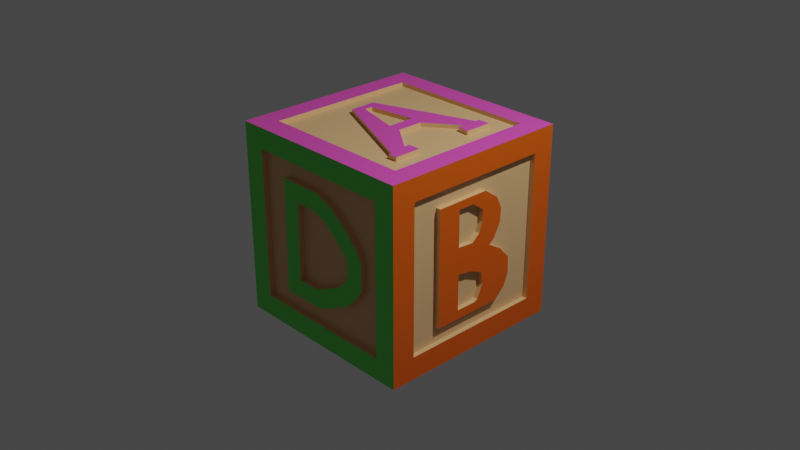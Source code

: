 # Source: block.blend  (saved by Blender 2.81.16; exported with 4.5.12 LTS)
import bpy
from mathutils import Matrix  # noqa: F401  (used for matrix-valued properties, if any)

bpy.ops.wm.read_factory_settings(use_empty=True)
scene = bpy.context.scene
scene.name = 'Scene'

# ---- collections
col_collection = bpy.data.collections.new('Collection'); scene.collection.children.link(col_collection)

# ---- materials (node trees are filled in below, after node groups)
mat_material = bpy.data.materials.new('Material')
mat_material.alpha_threshold = 0.0
mat_material.use_transparent_shadow = False
mat_material.line_color = (0.0, 0.0, 0.0, 1.0)
mat_material_001 = bpy.data.materials.new('Material.001')
mat_material_001.use_transparent_shadow = False
mat_material_002 = bpy.data.materials.new('Material.002')
mat_material_002.use_transparent_shadow = False
mat_material_003 = bpy.data.materials.new('Material.003')
mat_material_003.use_transparent_shadow = False
mat_material_004 = bpy.data.materials.new('Material.004')
mat_material_004.use_transparent_shadow = False
mat_material_005 = bpy.data.materials.new('Material.005')
mat_material_005.use_transparent_shadow = False
mat_material_006 = bpy.data.materials.new('Material.006')
mat_material_006.use_transparent_shadow = False

# ---- material node trees
mat_material.use_nodes = True; mat_material.node_tree.nodes.clear()
_N = mat_material.node_tree.nodes; _L = mat_material.node_tree.links
n0 = _N.new('ShaderNodeOutputMaterial'); n0.name = 'Material Output'; n0.location = (300, 300)
n1 = _N.new('ShaderNodeBsdfPrincipled'); n1.name = 'Principled BSDF'; n1.location = (10, 300)
n1.distribution = 'GGX'
n1.subsurface_method = 'BURLEY'
n1.inputs[0].default_value = (0.8, 0.4884, 0.2338, 1.0)
n1.inputs[2].default_value = 0.4
n1.inputs[3].default_value = 1.45
n1.inputs[27].default_value = (0.0, 0.0, 0.0, 1.0)
n1.inputs[28].default_value = 1.0
_L.new(n1.outputs[0], n0.inputs[0])
n0.is_active_output = True
mat_material_001.use_nodes = True; mat_material_001.node_tree.nodes.clear()
_N = mat_material_001.node_tree.nodes; _L = mat_material_001.node_tree.links
n0 = _N.new('ShaderNodeOutputMaterial'); n0.name = 'Material Output'; n0.location = (300, 300)
n1 = _N.new('ShaderNodeBsdfPrincipled'); n1.name = 'Principled BSDF'; n1.location = (10, 300)
n1.distribution = 'GGX'
n1.subsurface_method = 'BURLEY'
n1.inputs[0].default_value = (0.1341, 0.8, 0.1, 1.0)
n1.inputs[3].default_value = 1.45
n1.inputs[27].default_value = (0.0, 0.0, 0.0, 1.0)
n1.inputs[28].default_value = 1.0
_L.new(n1.outputs[0], n0.inputs[0])
n0.is_active_output = True
mat_material_002.use_nodes = True; mat_material_002.node_tree.nodes.clear()
_N = mat_material_002.node_tree.nodes; _L = mat_material_002.node_tree.links
n0 = _N.new('ShaderNodeOutputMaterial'); n0.name = 'Material Output'; n0.location = (300, 300)
n1 = _N.new('ShaderNodeBsdfPrincipled'); n1.name = 'Principled BSDF'; n1.location = (10, 300)
n1.distribution = 'GGX'
n1.subsurface_method = 'BURLEY'
n1.inputs[0].default_value = (0.8, 0.01834, 0.01589, 1.0)
n1.inputs[3].default_value = 1.45
n1.inputs[27].default_value = (0.0, 0.0, 0.0, 1.0)
n1.inputs[28].default_value = 1.0
_L.new(n1.outputs[0], n0.inputs[0])
n0.is_active_output = True
mat_material_003.use_nodes = True; mat_material_003.node_tree.nodes.clear()
_N = mat_material_003.node_tree.nodes; _L = mat_material_003.node_tree.links
n0 = _N.new('ShaderNodeOutputMaterial'); n0.name = 'Material Output'; n0.location = (300, 300)
n1 = _N.new('ShaderNodeBsdfPrincipled'); n1.name = 'Principled BSDF'; n1.location = (10, 300)
n1.distribution = 'GGX'
n1.subsurface_method = 'BURLEY'
n1.inputs[0].default_value = (0.07232, 0.2058, 0.8, 1.0)
n1.inputs[3].default_value = 1.45
n1.inputs[27].default_value = (0.0, 0.0, 0.0, 1.0)
n1.inputs[28].default_value = 1.0
_L.new(n1.outputs[0], n0.inputs[0])
n0.is_active_output = True
mat_material_004.use_nodes = True; mat_material_004.node_tree.nodes.clear()
_N = mat_material_004.node_tree.nodes; _L = mat_material_004.node_tree.links
n0 = _N.new('ShaderNodeOutputMaterial'); n0.name = 'Material Output'; n0.location = (300, 300)
n1 = _N.new('ShaderNodeBsdfPrincipled'); n1.name = 'Principled BSDF'; n1.location = (10, 300)
n1.distribution = 'GGX'
n1.subsurface_method = 'BURLEY'
n1.inputs[0].default_value = (0.8, 0.117, 0.0, 1.0)
n1.inputs[3].default_value = 1.45
n1.inputs[27].default_value = (0.0, 0.0, 0.0, 1.0)
n1.inputs[28].default_value = 1.0
_L.new(n1.outputs[0], n0.inputs[0])
n0.is_active_output = True
mat_material_005.use_nodes = True; mat_material_005.node_tree.nodes.clear()
_N = mat_material_005.node_tree.nodes; _L = mat_material_005.node_tree.links
n0 = _N.new('ShaderNodeOutputMaterial'); n0.name = 'Material Output'; n0.location = (300, 300)
n1 = _N.new('ShaderNodeBsdfPrincipled'); n1.name = 'Principled BSDF'; n1.location = (10, 300)
n1.distribution = 'GGX'
n1.subsurface_method = 'BURLEY'
n1.inputs[0].default_value = (0.8, 0.6207, 0.0, 1.0)
n1.inputs[3].default_value = 1.45
n1.inputs[27].default_value = (0.0, 0.0, 0.0, 1.0)
n1.inputs[28].default_value = 1.0
_L.new(n1.outputs[0], n0.inputs[0])
n0.is_active_output = True
mat_material_006.use_nodes = True; mat_material_006.node_tree.nodes.clear()
_N = mat_material_006.node_tree.nodes; _L = mat_material_006.node_tree.links
n0 = _N.new('ShaderNodeOutputMaterial'); n0.name = 'Material Output'; n0.location = (300, 300)
n1 = _N.new('ShaderNodeBsdfPrincipled'); n1.name = 'Principled BSDF'; n1.location = (10, 300)
n1.distribution = 'GGX'
n1.subsurface_method = 'BURLEY'
n1.inputs[0].default_value = (0.8, 0.0815, 0.4984, 1.0)
n1.inputs[3].default_value = 1.45
n1.inputs[27].default_value = (0.0, 0.0, 0.0, 1.0)
n1.inputs[28].default_value = 1.0
_L.new(n1.outputs[0], n0.inputs[0])
n0.is_active_output = True

# ---- world
world_world = bpy.data.worlds.new('World'); scene.world = world_world
world_world.use_nodes = True; world_world.node_tree.nodes.clear()
_N = world_world.node_tree.nodes; _L = world_world.node_tree.links
n0 = _N.new('ShaderNodeOutputWorld'); n0.name = 'World Output'; n0.location = (300, 300)
n1 = _N.new('ShaderNodeBackground'); n1.name = 'Background'; n1.location = (10, 300)
n1.inputs[0].default_value = (0.05088, 0.05088, 0.05088, 1.0)
_L.new(n1.outputs[0], n0.inputs[0])
n0.is_active_output = True
world_world.color = (0.05088, 0.05088, 0.05088)
world_world.use_sun_shadow = False
world_world.sun_shadow_jitter_overblur = 0.0

# ---- cameras
cam_camera = bpy.data.cameras.new('Camera')
cam_camera.clip_end = 100.0
cam_camera.ortho_scale = 7.314

# ---- lights
light_light = bpy.data.lights.new('Light', 'POINT')
light_light.transmission_factor = 0.0
light_light.energy = 1000.0
light_light.shadow_soft_size = 0.1
light_light.shadow_maximum_resolution = 0.006
light_light.use_absolute_resolution = True

# ---- meshes
me_cube = bpy.data.meshes.new('Cube')
me_cube.from_pydata([(1.0, 0.6287, 0.6287), (1.0, 0.6287, -0.6287), (1.0, -0.6287, 0.6287), (1.0, -0.6287, -0.6287), (-0.4727, 1.0, 0.5926), (-0.4727, 1.0, -0.5926), (-1.0, -0.5853, 0.5853), (-1.0, -0.5853, -0.5853), (0.5922, 1.0, 0.5922), (0.5922, 1.0, -0.5922), (0.6218, -1.0, 0.6218), (0.6218, -1.0, -0.6218), (0.5731, 0.5731, -1.0), (-1.0, 0.4256, -0.5853), (0.6176, 0.6176, 1.0), (-1.0, 0.5853, 0.5853), (-0.5731, 0.5731, -1.0), (-0.6218, -1.0, -0.6218), (-0.6218, -1.0, 0.6218), (-0.6176, 0.6176, 1.0), (-0.5731, -0.5731, -1.0), (-0.6176, -0.6176, 1.0), (0.6176, -0.6176, 1.0), (0.5731, -0.5731, -1.0), (0.8286, -0.8286, 1.0), (-0.8286, -0.8286, 1.0), (0.8286, 0.8286, 1.0), (-0.8286, 0.8286, 1.0), (0.6176, 0.3124, 1.0), (0.6176, -0.3251, 1.0), (0.4803, -0.3226, 1.0), (0.4809, -0.3836, 1.0), (0.1485, -0.1357, 1.0), (0.1519, 0.1464, 1.0), (0.4849, 0.3976, 1.0), (0.4921, 0.3219, 1.0), (0.5185, -0.6176, 1.0), (0.4864, 0.6176, 1.0), (0.5196, -0.5824, 1.0), (-0.5822, -0.09843, 1.0), (-0.5898, 0.1871, 1.0), (0.4875, 0.5667, 1.0), (-0.4966, 0.002628, 1.0), (0.005964, -0.1303, 1.0), (0.009635, 0.1613, 1.0), (-0.492, 0.08996, 1.0), (1.0, -1.0, 1.044), (-1.0, -1.0, 1.044), (1.0, 1.0, 1.044), (-1.0, 1.0, 1.044), (0.8286, -0.8286, 1.044), (-0.8286, -0.8286, 1.044), (0.8286, 0.8286, 1.044), (-0.8286, 0.8286, 1.044), (0.6176, -0.3251, 1.044), (0.6176, -0.6176, 1.044), (0.4864, 0.6176, 1.044), (0.6176, 0.6176, 1.044), (0.6176, 0.3124, 1.044), (0.4803, -0.3226, 1.044), (0.4809, -0.3836, 1.044), (0.1485, -0.1357, 1.044), (0.1519, 0.1464, 1.044), (0.4849, 0.3976, 1.044), (0.4921, 0.3219, 1.044), (0.5185, -0.6176, 1.044), (0.5196, -0.5824, 1.044), (-0.5822, -0.09843, 1.044), (-0.5898, 0.1871, 1.044), (0.4875, 0.5667, 1.044), (-0.4966, 0.002628, 1.044), (0.005964, -0.1303, 1.044), (0.009635, 0.1613, 1.044), (-0.492, 0.08996, 1.044), (1.0, 0.8052, 0.8052), (1.0, 0.8052, -0.8052), (1.0, -0.8052, 0.8052), (1.0, -0.8052, -0.8052), (1.0, -0.4759, -0.6287), (1.0, 0.3153, -0.6287), (1.0, 0.1173, 0.6287), (1.0, -0.4811, 0.6287), (1.0, 0.4363, -0.5157), (1.0, 0.4891, -0.3789), (1.0, 0.4819, -0.1999), (1.0, 0.3573, -0.06458), (1.0, 0.2003, 0.03102), (1.0, 0.2621, 0.08576), (1.0, 0.337, 0.2252), (1.0, 0.3472, 0.3784), (1.0, 0.2842, 0.509), (1.0, -0.229, 0.5457), (1.0, -0.2245, 0.1486), (1.0, -0.04101, 0.1343), (1.0, 0.04805, 0.2068), (1.0, 0.08928, 0.3222), (1.0, 0.08971, 0.4442), (1.0, -0.04232, 0.54), (1.0, -0.2213, -0.1404), (1.0, -0.2169, -0.5315), (1.0, 0.01055, -0.5333), (1.0, 0.05381, -0.5157), (1.0, 0.1214, -0.364), (1.0, 0.09354, -0.2307), (1.0, -0.04609, -0.1678), (1.053, 1.0, 1.0), (1.053, 1.0, -1.0), (1.053, -1.0, 1.0), (1.053, -1.0, -1.0), (1.053, 0.8052, 0.8052), (1.053, 0.8052, -0.8052), (1.053, -0.8052, 0.8052), (1.053, -0.8052, -0.8052), (1.053, 1.0, 1.044), (1.053, -1.0, 1.044), (1.053, -0.4759, -0.6287), (1.053, 0.3153, -0.6287), (1.053, 0.1173, 0.6287), (1.053, -0.4811, 0.6287), (1.053, 0.4363, -0.5157), (1.053, 0.4891, -0.3789), (1.053, 0.4819, -0.1999), (1.053, 0.3573, -0.06458), (1.053, 0.2003, 0.03102), (1.053, 0.2621, 0.08576), (1.053, 0.337, 0.2252), (1.053, 0.3472, 0.3784), (1.053, 0.2842, 0.509), (1.053, -0.229, 0.5457), (1.053, -0.2245, 0.1486), (1.053, -0.04101, 0.1343), (1.053, 0.04805, 0.2068), (1.053, 0.08928, 0.3222), (1.053, 0.08971, 0.4442), (1.053, -0.04232, 0.54), (1.053, -0.2213, -0.1404), (1.053, -0.2169, -0.5315), (1.053, 0.01055, -0.5333), (1.053, 0.05381, -0.5157), (1.053, 0.1214, -0.364), (1.053, 0.09354, -0.2307), (1.053, -0.04609, -0.1678), (1.053, -0.2255, 0.1517), (1.053, -0.4774, 0.623), (1.053, -0.04979, -0.1672), (-0.8124, 0.8124, -1.0), (-0.8124, -0.8124, -1.0), (0.8124, 0.8124, -1.0), (0.8124, -0.8124, -1.0), (-0.2972, -0.5731, -1.0), (0.3015, -0.5731, -1.0), (-0.2999, -0.438, -1.0), (-0.3952, -0.4258, -1.0), (-0.3957, -0.1727, -1.0), (-0.3136, 0.02653, -1.0), (-0.1487, 0.2251, -1.0), (0.04815, 0.2862, -1.0), (0.2342, 0.2423, -1.0), (0.3515, 0.09464, -1.0), (0.4365, -0.1195, -1.0), (0.4314, -0.3993, -1.0), (0.3233, -0.4332, -1.0), (0.5731, -0.307, -1.0), (-0.5731, -0.3689, -1.0), (0.5547, -0.05114, -1.0), (0.4921, 0.1862, -1.0), (0.3576, 0.3748, -1.0), (0.1687, 0.4659, -1.0), (-0.06067, 0.4698, -1.0), (-0.3095, 0.3858, -1.0), (-0.4568, 0.1947, -1.0), (-0.5337, -0.0911, -1.0), (-1.0, 1.0, -1.053), (-1.0, -1.0, -1.053), (1.0, 1.0, -1.053), (1.0, -1.0, -1.053), (-0.8124, 0.8124, -1.053), (-0.8124, -0.8124, -1.053), (0.8124, 0.8124, -1.053), (0.8124, -0.8124, -1.053), (1.053, -1.0, -1.053), (1.053, 1.0, -1.053), (-0.5731, -0.3689, -1.053), (-0.5731, -0.5731, -1.053), (0.3015, -0.5731, -1.053), (0.5731, -0.5731, -1.053), (-0.2972, -0.5731, -1.053), (-0.2999, -0.438, -1.053), (-0.3952, -0.4258, -1.053), (-0.3957, -0.1727, -1.053), (-0.3136, 0.02653, -1.053), (-0.1487, 0.2251, -1.053), (0.04815, 0.2862, -1.053), (0.2342, 0.2423, -1.053), (0.3515, 0.09464, -1.053), (0.4365, -0.1195, -1.053), (0.4314, -0.3993, -1.053), (0.3233, -0.4332, -1.053), (0.5731, -0.307, -1.053), (0.5547, -0.05114, -1.053), (0.4921, 0.1862, -1.053), (0.3576, 0.3748, -1.053), (0.1687, 0.4659, -1.053), (-0.06067, 0.4698, -1.053), (-0.3095, 0.3858, -1.053), (-0.4568, 0.1947, -1.053), (-0.5337, -0.0911, -1.053), (-0.4612, 0.1891, -1.0), (0.02146, -0.1964, -1.0), (-0.8164, -1.0, -0.8164), (-0.8164, -1.0, 0.8164), (0.8164, -1.0, 0.8164), (0.8164, -1.0, -0.8164), (-0.2801, -1.0, 0.4242), (-0.2896, -1.0, -0.4242), (0.4242, -1.0, -0.1137), (-0.04502, -1.0, -0.4242), (0.3828, -1.0, -0.1792), (0.2838, -1.0, -0.2707), (0.09645, -1.0, -0.3633), (-0.03622, -1.0, 0.4242), (0.4242, -1.0, 0.05624), (0.3831, -1.0, 0.1222), (0.2582, -1.0, 0.2509), (0.1244, -1.0, 0.3574), (0.003211, -1.0, 0.6218), (-0.4755, -1.0, 0.6218), (-0.4893, -1.0, -0.6218), (0.6218, -1.0, 0.1128), (0.6218, -1.0, -0.171), (-0.004312, -1.0, -0.6218), (0.5359, -1.0, -0.3067), (0.3969, -1.0, -0.4351), (0.1793, -1.0, -0.5427), (0.5395, -1.0, 0.2446), (0.3912, -1.0, 0.3975), (0.2258, -1.0, 0.5292), (-1.0, -1.063, -1.0), (-1.0, -1.063, 1.0), (1.0, -1.063, 1.0), (1.0, -1.063, -1.0), (-0.8164, -1.063, -0.8164), (-0.8164, -1.063, 0.8164), (0.8164, -1.063, 0.8164), (0.8164, -1.063, -0.8164), (1.0, -1.063, 1.044), (-1.0, -1.063, 1.044), (1.053, -1.063, 1.0), (1.053, -1.063, -1.0), (1.053, -1.063, 1.044), (1.053, -1.063, -1.053), (1.0, -1.063, -1.053), (-1.0, -1.063, -1.053), (0.003211, -1.063, 0.6218), (-0.4755, -1.063, 0.6218), (-0.4893, -1.063, -0.6218), (0.6218, -1.063, 0.1128), (0.6218, -1.063, -0.171), (-0.004312, -1.063, -0.6218), (0.5359, -1.063, -0.3067), (0.3969, -1.063, -0.4351), (0.1793, -1.063, -0.5427), (0.5395, -1.063, 0.2446), (0.3912, -1.063, 0.3975), (0.2258, -1.063, 0.5292), (-0.03622, -1.063, 0.4242), (-0.2801, -1.063, 0.4242), (-0.2896, -1.063, -0.4242), (0.4242, -1.063, 0.05624), (0.4242, -1.063, -0.1137), (-0.04502, -1.063, -0.4242), (0.3828, -1.063, -0.1792), (0.2838, -1.063, -0.2707), (0.09645, -1.063, -0.3633), (0.3831, -1.063, 0.1222), (0.2582, -1.063, 0.2509), (0.1244, -1.063, 0.3574), (0.8215, 1.0, -0.8215), (-0.8215, 1.0, -0.8215), (0.8215, 1.0, 0.8215), (-0.8215, 1.0, 0.8215), (-0.4723, 1.0, 0.2982), (-0.4723, 1.0, 0.1111), (-0.4723, 1.0, -0.107), (-0.4723, 1.0, -0.2754), (-0.2701, 1.0, 0.299), (-0.2584, 1.0, 0.3902), (0.2091, 1.0, 0.3934), (0.2098, 1.0, 0.1047), (0.2042, 1.0, -0.1056), (0.2049, 1.0, -0.3875), (-0.2322, 1.0, -0.3875), (-0.2445, 1.0, -0.2842), (0.5066, 1.0, -0.5922), (0.5195, 1.0, 0.5922), (1.0, 1.054, -1.0), (-1.0, 1.054, -1.0), (1.0, 1.054, 1.0), (-1.0, 1.054, 1.0), (0.8215, 1.054, -0.8215), (-0.8215, 1.054, -0.8215), (0.8215, 1.054, 0.8215), (-0.8215, 1.054, 0.8215), (-1.0, 1.054, 1.044), (1.0, 1.054, 1.044), (1.053, 1.054, 1.0), (1.053, 1.054, -1.0), (1.053, 1.054, 1.044), (1.053, 1.054, -1.053), (-1.0, 1.054, -1.053), (1.0, 1.054, -1.053), (0.5066, 1.054, -0.5922), (-0.4727, 1.054, -0.5926), (-0.4723, 1.054, -0.2754), (-0.4727, 1.054, 0.5926), (-0.4723, 1.054, 0.2982), (-0.4723, 1.054, 0.1111), (-0.4723, 1.054, -0.107), (-0.2701, 1.054, 0.299), (-0.2584, 1.054, 0.3902), (0.2091, 1.054, 0.3934), (0.2098, 1.054, 0.1047), (0.2042, 1.054, -0.1056), (0.2049, 1.054, -0.3875), (-0.2322, 1.054, -0.3875), (-0.2445, 1.054, -0.2842), (0.5195, 1.054, 0.5922), (-1.0, 0.8192, -0.8192), (-1.0, -0.8192, -0.8192), (-1.0, -0.8192, 0.8192), (-1.0, 0.8192, 0.8192), (-1.0, 0.4256, 0.06191), (-1.0, 0.4256, -0.1287), (-1.0, 0.4256, -0.3529), (-1.0, -0.4841, -0.5853), (-1.0, -0.5055, 0.5853), (-1.0, -0.2189, 0.5853), (-1.0, 0.2345, -0.3529), (-1.0, 0.2371, -0.4441), (-1.0, -0.2034, -0.4461), (-1.0, -0.2062, -0.126), (-1.0, -0.2078, 0.05418), (-1.058, 1.0, -1.0), (-1.058, -1.0, -1.0), (-1.058, 1.054, -1.0), (-1.058, 1.0, 1.0), (-1.058, 1.054, 1.0), (-1.058, -1.0, 1.0), (-1.058, 0.8192, -0.8192), (-1.058, -0.8192, -0.8192), (-1.058, -0.8192, 0.8192), (-1.058, 0.8192, 0.8192), (-1.058, -1.0, 1.044), (-1.058, 1.0, 1.044), (-1.058, -1.063, -1.053), (-1.058, -1.0, -1.053), (-1.058, 1.0, -1.053), (-1.058, -1.063, -1.0), (-1.058, -1.063, 1.0), (-1.058, -1.063, 1.044), (-1.058, 1.054, 1.044), (-1.058, 1.054, -1.053), (-1.058, 0.4256, -0.3529), (-1.058, 0.4256, -0.5853), (-1.058, 0.4256, 0.06191), (-1.058, 0.4256, -0.1287), (-1.058, -0.4841, -0.5853), (-1.058, -0.5055, 0.5853), (-1.058, -0.2189, 0.5853), (-1.058, 0.2345, -0.3529), (-1.058, 0.2371, -0.4441), (-1.058, -0.2034, -0.4461), (-1.058, -0.2062, -0.126), (-1.058, -0.2078, 0.05418)], [], [(214, 213, 266, 267), (11, 229, 231, 232, 233, 230), (7, 6, 335, 334), (16, 169, 170, 207), (1, 0, 80, 90, 89, 88, 87, 86, 85, 84, 83, 82, 79), (105, 106, 306, 305), (86, 87, 124, 123), (85, 86, 123, 122), (84, 85, 122, 121), (91, 97, 134, 128), (49, 48, 304, 303), (288, 287, 320, 321), (49, 303, 360, 353), (181, 174, 310, 308), (173, 252, 354, 355), (330, 329, 350, 351), (47, 49, 353, 352), (298, 296, 344, 346), (210, 211, 243, 242), (226, 227, 255, 254), (114, 46, 245, 249), (213, 220, 265, 266), (25, 27, 53, 51), (45, 44, 72, 73), (31, 32, 61, 60), (26, 24, 50, 52), (171, 170, 205, 206), (158, 157, 193, 194), (170, 169, 204, 205), (106, 108, 180, 181), (22, 36, 21, 25, 24), (14, 28, 29, 22, 24, 26), (21, 19, 27, 25), (19, 37, 14, 26, 27), (28, 35, 30), (36, 38, 39, 21), (44, 43, 71, 72), (43, 44, 45, 42), (21, 39, 40, 19), (19, 40, 41, 37), (32, 34, 33), (30, 32, 31), (35, 34, 32, 30), (30, 29, 28), (57, 56, 69, 68, 67, 70, 73, 72, 62, 63, 64, 58), (50, 51, 47, 46), (52, 50, 46, 48), (51, 53, 49, 47), (53, 52, 48, 49), (62, 72, 71, 70, 67, 66, 65, 55, 54, 59, 60, 61), (32, 33, 62, 61), (42, 45, 73, 70), (27, 26, 52, 53), (33, 34, 63, 62), (83, 84, 121, 120), (22, 29, 54, 55), (34, 35, 64, 63), (35, 28, 58, 64), (331, 332, 365, 364), (14, 37, 56, 57), (36, 22, 55, 65), (287, 286, 319, 320), (38, 36, 65, 66), (39, 38, 66, 67), (40, 39, 67, 68), (28, 14, 57, 58), (41, 40, 68, 69), (37, 41, 69, 56), (29, 30, 59, 54), (43, 42, 70, 71), (24, 25, 51, 50), (30, 31, 60, 59), (0, 1, 75, 74), (3, 2, 76, 77), (2, 81, 80, 0, 74, 76), (1, 79, 78, 3, 77, 75), (97, 96, 133, 134), (78, 81, 2, 3), (82, 83, 120, 119), (97, 91, 92, 93, 94, 95, 96), (96, 95, 132, 133), (103, 104, 98, 99, 100, 101, 102), (109, 110, 106, 105), (112, 111, 107, 108), (111, 109, 105, 107), (110, 112, 108, 106), (107, 105, 113, 114), (116, 119, 120, 138), (118, 128, 134, 133, 127, 117), (115, 135, 129, 142, 143, 118), (99, 98, 135, 136), (87, 88, 125, 124), (100, 99, 136, 137), (157, 156, 192, 193), (88, 89, 126, 125), (101, 100, 137, 138), (74, 75, 110, 109), (89, 90, 127, 126), (211, 212, 244, 243), (102, 101, 138, 139), (77, 76, 111, 112), (90, 80, 117, 127), (78, 79, 116, 115), (103, 102, 139, 140), (76, 74, 109, 111), (92, 91, 128, 129), (104, 103, 140, 141), (75, 77, 112, 110), (93, 92, 129, 130), (293, 5, 312, 311), (80, 81, 118, 117), (98, 104, 141, 135), (94, 93, 130, 131), (81, 78, 115, 118), (48, 46, 114, 113), (95, 94, 131, 132), (286, 285, 318, 319), (236, 225, 253, 264), (79, 82, 119, 116), (118, 143, 142, 129, 128), (129, 135, 144, 130), (130, 123, 131), (131, 123, 124), (124, 125, 132), (132, 131, 124), (132, 125, 126), (126, 127, 133, 132), (130, 144, 135, 141, 140), (140, 139, 123), (123, 139, 122), (122, 139, 121), (123, 130, 140), (115, 136, 135), (120, 121, 139, 138), (138, 137, 116), (137, 136, 115, 116), (16, 163, 20, 146, 145), (12, 16, 145, 147), (20, 149, 150, 23, 148, 146), (23, 162, 12, 147, 148), (176, 177, 173, 172), (209, 210, 242, 241), (169, 168, 203, 204), (23, 150, 184, 185), (156, 155, 191, 192), (168, 167, 202, 203), (155, 154, 190, 191), (167, 166, 201, 202), (20, 163, 182, 183), (154, 153, 189, 190), (166, 165, 200, 201), (153, 152, 188, 189), (225, 226, 254, 253), (165, 164, 199, 200), (152, 151, 187, 188), (285, 281, 315, 318), (164, 162, 198, 199), (151, 149, 186, 187), (148, 147, 178, 179), (294, 293, 311, 326), (162, 23, 185, 198), (146, 148, 179, 177), (178, 176, 172, 174), (177, 179, 175, 173), (179, 178, 174, 175), (175, 174, 181, 180), (182, 186, 183), (188, 206, 205), (205, 204, 189), (189, 204, 190), (190, 204, 203), (203, 202, 191), (191, 202, 192), (192, 202, 201), (201, 200, 193), (193, 200, 194), (194, 200, 199), (199, 198, 195), (195, 198, 196), (196, 198, 185), (185, 184, 197, 196), (195, 194, 199), (193, 192, 201), (191, 190, 203), (189, 188, 205), (186, 182, 188, 187), (188, 182, 206), (159, 158, 194, 195), (163, 171, 206, 182), (160, 159, 195, 196), (145, 146, 177, 176), (161, 160, 196, 197), (147, 145, 176, 178), (150, 161, 197, 184), (327, 330, 351, 348), (149, 20, 183, 186), (149, 151, 208), (169, 16, 168), (207, 170, 171, 163, 16), (167, 12, 166), (166, 12, 165), (165, 12, 162, 164), (168, 16, 12, 167), (151, 152, 208), (152, 153, 208), (153, 154, 208), (154, 155, 208), (155, 156, 208), (156, 157, 208), (157, 158, 208), (158, 159, 208), (159, 160, 208), (160, 161, 208), (161, 150, 208), (150, 149, 208), (17, 18, 210, 209), (10, 228, 229, 11, 212, 211), (18, 226, 225, 10, 211, 210), (11, 230, 227, 17, 209, 212), (227, 226, 18, 17), (216, 219, 218, 217, 215, 221, 222, 223, 224, 220, 213, 214), (225, 236, 235, 234, 228, 10), (235, 236, 264, 263), (220, 224, 276, 265), (234, 235, 263, 262), (224, 223, 275, 276), (173, 175, 251, 252), (228, 234, 262, 256), (108, 107, 247, 248), (223, 222, 274, 275), (175, 180, 250, 251), (222, 221, 268, 274), (107, 114, 249, 247), (219, 216, 270, 273), (238, 239, 245, 246), (241, 242, 238, 237), (243, 244, 240, 239), (242, 243, 239, 238), (244, 241, 237, 240), (245, 239, 247, 249), (239, 240, 248, 247), (240, 237, 252, 251), (248, 240, 251, 250), (266, 265, 253, 254), (267, 266, 254, 255), (268, 269, 257, 256), (270, 267, 255, 258), (269, 271, 259, 257), (271, 272, 260, 259), (272, 273, 261, 260), (273, 270, 258, 261), (274, 268, 256, 262), (275, 274, 262, 263), (276, 275, 263, 264), (265, 276, 264, 253), (229, 228, 256, 257), (212, 209, 241, 244), (303, 298, 346, 360), (221, 215, 269, 268), (227, 230, 258, 255), (334, 335, 367, 366), (216, 214, 267, 270), (231, 229, 257, 259), (215, 217, 271, 269), (232, 231, 259, 260), (46, 47, 246, 245), (217, 218, 272, 271), (233, 232, 260, 261), (329, 328, 349, 350), (218, 219, 273, 272), (180, 108, 248, 250), (230, 233, 261, 258), (5, 293, 9, 277, 278), (9, 8, 279, 277), (4, 281, 282, 283, 284, 5, 278, 280), (8, 294, 4, 280, 279), (281, 285, 286, 287, 288, 282), (283, 289, 290, 291, 292, 284), (293, 294, 8, 9), (312, 313, 325, 324, 323, 322, 317, 316, 321, 320, 319, 318, 315, 314, 326, 311), (300, 299, 295, 296), (299, 301, 297, 295), (302, 300, 296, 298), (301, 302, 298, 297), (297, 298, 303, 304), (295, 297, 305, 306), (297, 304, 307, 305), (295, 306, 308, 310), (296, 295, 310, 309), (5, 284, 313, 312), (174, 172, 309, 310), (113, 105, 305, 307), (282, 288, 321, 316), (278, 277, 299, 300), (289, 283, 317, 322), (106, 181, 308, 306), (277, 279, 301, 299), (290, 289, 322, 323), (280, 278, 300, 302), (336, 341, 373, 368), (291, 290, 323, 324), (279, 280, 302, 301), (292, 291, 324, 325), (284, 292, 325, 313), (48, 113, 307, 304), (281, 4, 314, 315), (328, 327, 348, 349), (4, 294, 326, 314), (283, 282, 316, 317), (7, 334, 13, 327, 328), (6, 7, 328, 329), (13, 333, 332, 331, 15, 330, 327), (15, 336, 335, 6, 329, 330), (342, 345, 346, 344), (341, 331, 364, 373), (333, 337, 338, 339, 340, 332), (331, 341, 336, 15), (349, 348, 342, 343), (350, 349, 343, 347), (348, 351, 345, 342), (351, 350, 347, 345), (345, 347, 352, 353), (343, 342, 356, 355), (343, 355, 354, 357), (352, 347, 358, 359), (347, 343, 357, 358), (345, 353, 360, 346), (356, 342, 344, 361), (366, 367, 368, 373, 364, 365, 372, 371, 370, 369, 362, 363), (172, 173, 355, 356), (252, 237, 357, 354), (13, 334, 366, 363), (335, 336, 368, 367), (237, 238, 358, 357), (309, 172, 356, 361), (238, 246, 359, 358), (337, 333, 362, 369), (296, 309, 361, 344), (338, 337, 369, 370), (333, 13, 363, 362), (339, 338, 370, 371), (246, 47, 352, 359), (340, 339, 371, 372), (332, 340, 372, 365)])
me_cube.polygons.foreach_set('material_index', [0, 0, 0, 0, 0, 4, 0, 0, 0, 0, 6, 0, 6, 5, 5, 0, 6, 3, 0, 0, 6, 0, 0, 0, 0, 0, 0, 0, 0, 4, 0, 0, 0, 0, 0, 0, 0, 0, 0, 0, 0, 0, 0, 0, 6, 6, 6, 6, 6, 6, 0, 0, 0, 0, 0, 0, 0, 0, 0, 0, 0, 0, 0, 0, 0, 0, 0, 0, 0, 0, 0, 0, 0, 0, 0, 0, 0, 0, 0, 0, 0, 0, 4, 4, 4, 4, 4, 4, 4, 4, 0, 0, 0, 0, 0, 0, 0, 0, 0, 0, 0, 0, 0, 0, 0, 0, 0, 0, 0, 0, 0, 0, 0, 0, 6, 0, 0, 0, 0, 4, 4, 4, 4, 4, 4, 4, 4, 4, 4, 4, 4, 4, 4, 4, 4, 4, 0, 0, 0, 0, 5, 0, 0, 0, 0, 0, 0, 0, 0, 0, 0, 0, 0, 0, 0, 0, 0, 0, 0, 0, 0, 0, 5, 5, 5, 5, 5, 5, 5, 5, 5, 5, 5, 5, 5, 5, 5, 5, 5, 5, 5, 5, 5, 5, 5, 5, 5, 0, 0, 0, 0, 0, 0, 0, 0, 0, 0, 0, 0, 0, 0, 0, 0, 0, 0, 0, 0, 0, 0, 0, 0, 0, 0, 0, 0, 0, 0, 0, 0, 0, 0, 0, 0, 0, 0, 0, 5, 0, 4, 0, 5, 0, 4, 0, 1, 1, 1, 1, 1, 1, 1, 1, 1, 1, 1, 1, 1, 1, 1, 1, 1, 1, 1, 1, 1, 0, 0, 3, 0, 0, 0, 0, 0, 0, 0, 6, 0, 0, 0, 0, 4, 0, 0, 0, 0, 0, 0, 0, 0, 3, 3, 3, 3, 3, 3, 3, 3, 3, 3, 0, 5, 4, 0, 0, 0, 4, 0, 0, 0, 0, 0, 0, 0, 0, 6, 0, 0, 0, 0, 0, 0, 0, 0, 2, 0, 0, 0, 2, 2, 2, 2, 2, 2, 2, 2, 2, 2, 2, 2, 5, 1, 0, 0, 1, 5, 1, 0, 3, 0, 0, 0, 6, 0, 0])
_uv = me_cube.uv_layers.new(name='UVMap')
_uv.uv.foreach_set('vector', [0.447, 0.9112, 0.553, 0.91, 0.553, 0.91, 0.447, 0.9112, 0.4223, 0.7973, 0.4786, 0.7973, 0.4617, 0.808, 0.4456, 0.8254, 0.4322, 0.8526, 0.4223, 0.8755, 0.4268, 0.05184, 0.5732, 0.05184, 0.5732, 0.08178, 0.4268, 0.08446, 0.1784, 0.5534, 0.2113, 0.5768, 0.1929, 0.6007, 0.1924, 0.6014, 0.4214, 0.5464, 0.5786, 0.5464, 0.5786, 0.6103, 0.5636, 0.5895, 0.5473, 0.5816, 0.5281, 0.5829, 0.5107, 0.5922, 0.5039, 0.6, 0.4919, 0.5803, 0.475, 0.5648, 0.4526, 0.5639, 0.4355, 0.5705, 0.4214, 0.5856, 0.625, 0.5, 0.375, 0.5, 0.375, 0.5, 0.625, 0.5, 0.5039, 0.6, 0.5107, 0.5922, 0.5107, 0.5922, 0.5039, 0.6, 0.4919, 0.5803, 0.5039, 0.6, 0.5039, 0.6, 0.4919, 0.5803, 0.475, 0.5648, 0.4919, 0.5803, 0.4919, 0.5803, 0.475, 0.5648, 0.5682, 0.6536, 0.5692, 0.6259, 0.5692, 0.6259, 0.5682, 0.6536, 0.875, 0.5, 0.625, 0.5, 0.625, 0.5, 0.875, 0.5, 0.5131, 0.3862, 0.5492, 0.3862, 0.5492, 0.3862, 0.5131, 0.3862, 0.875, 0.5, 0.875, 0.5, 0.875, 0.5, 0.875, 0.5, 0.375, 0.5, 0.375, 0.5, 0.375, 0.5, 0.375, 0.5, 0.125, 0.75, 0.125, 0.75, 0.125, 0.75, 0.125, 0.75, 0.6024, 0.2274, 0.6024, 0.0226, 0.6024, 0.0226, 0.6024, 0.2274, 0.875, 0.75, 0.875, 0.5, 0.875, 0.5, 0.875, 0.75, 0.625, 0.25, 0.375, 0.25, 0.375, 0.25, 0.625, 0.25, 0.602, 0.977, 0.602, 0.773, 0.602, 0.773, 0.602, 0.977, 0.5777, 0.9344, 0.4223, 0.9362, 0.4223, 0.9362, 0.5777, 0.9344, 0.625, 0.75, 0.625, 0.75, 0.625, 0.75, 0.625, 0.75, 0.553, 0.91, 0.553, 0.8795, 0.553, 0.8795, 0.553, 0.91, 0.8536, 0.7286, 0.8536, 0.5214, 0.8536, 0.5214, 0.8536, 0.7286, 0.79, 0.6089, 0.7571, 0.5993, 0.7571, 0.5993, 0.79, 0.6089, 0.6861, 0.6823, 0.7314, 0.642, 0.7314, 0.642, 0.6861, 0.6823, 0.6464, 0.5214, 0.6464, 0.7286, 0.6464, 0.7286, 0.6464, 0.5214, 0.1833, 0.6364, 0.1929, 0.6007, 0.1929, 0.6007, 0.1833, 0.6364, 0.2939, 0.6132, 0.2793, 0.5947, 0.2793, 0.5947, 0.2939, 0.6132, 0.1929, 0.6007, 0.2113, 0.5768, 0.2113, 0.5768, 0.1929, 0.6007, 0.375, 0.5, 0.375, 0.75, 0.375, 0.75, 0.375, 0.5, 0.6728, 0.7022, 0.6852, 0.7022, 0.8272, 0.7022, 0.8536, 0.7286, 0.6464, 0.7286, 0.6728, 0.5478, 0.6728, 0.5859, 0.6728, 0.675, 0.6728, 0.7022, 0.6464, 0.7286, 0.6464, 0.5214, 0.8272, 0.7022, 0.8272, 0.5478, 0.8536, 0.5214, 0.8536, 0.7286, 0.8272, 0.5478, 0.6892, 0.5478, 0.6728, 0.5478, 0.6464, 0.5214, 0.8536, 0.5214, 0.6728, 0.5859, 0.6885, 0.5848, 0.6861, 0.6746, 0.6852, 0.7022, 0.6851, 0.6978, 0.802, 0.6373, 0.8272, 0.7022, 0.7571, 0.5993, 0.7576, 0.6468, 0.7576, 0.6468, 0.7571, 0.5993, 0.7576, 0.6468, 0.7571, 0.5993, 0.79, 0.6089, 0.7903, 0.6313, 0.8272, 0.7022, 0.802, 0.6373, 0.8016, 0.6016, 0.8272, 0.5478, 0.8272, 0.5478, 0.8016, 0.6016, 0.6891, 0.5542, 0.6892, 0.5478, 0.7314, 0.642, 0.6894, 0.5753, 0.731, 0.6067, 0.6861, 0.6746, 0.7314, 0.642, 0.6861, 0.6823, 0.6885, 0.5848, 0.6894, 0.5753, 0.7314, 0.642, 0.6861, 0.6746, 0.6861, 0.6746, 0.6728, 0.675, 0.6728, 0.5859, 0.6728, 0.5478, 0.6892, 0.5478, 0.6891, 0.5542, 0.8016, 0.6016, 0.802, 0.6373, 0.7903, 0.6313, 0.79, 0.6089, 0.7571, 0.5993, 0.731, 0.6067, 0.6894, 0.5753, 0.6885, 0.5848, 0.6728, 0.5859, 0.6464, 0.7286, 0.8536, 0.7286, 0.875, 0.75, 0.625, 0.75, 0.6464, 0.5214, 0.6464, 0.7286, 0.625, 0.75, 0.625, 0.5, 0.8536, 0.7286, 0.8536, 0.5214, 0.875, 0.5, 0.875, 0.75, 0.8536, 0.5214, 0.6464, 0.5214, 0.625, 0.5, 0.875, 0.5, 0.731, 0.6067, 0.7571, 0.5993, 0.7576, 0.6468, 0.7903, 0.6313, 0.802, 0.6373, 0.6851, 0.6978, 0.6852, 0.7022, 0.6728, 0.7022, 0.6728, 0.675, 0.6861, 0.6746, 0.6861, 0.6823, 0.7314, 0.642, 0.7314, 0.642, 0.731, 0.6067, 0.731, 0.6067, 0.7314, 0.642, 0.7903, 0.6313, 0.79, 0.6089, 0.79, 0.6089, 0.7903, 0.6313, 0.8536, 0.5214, 0.6464, 0.5214, 0.6464, 0.5214, 0.8536, 0.5214, 0.731, 0.6067, 0.6894, 0.5753, 0.6894, 0.5753, 0.731, 0.6067, 0.4526, 0.5639, 0.475, 0.5648, 0.475, 0.5648, 0.4526, 0.5639, 0.6728, 0.7022, 0.6728, 0.675, 0.6728, 0.675, 0.6728, 0.7022, 0.6894, 0.5753, 0.6885, 0.5848, 0.6885, 0.5848, 0.6894, 0.5753, 0.6885, 0.5848, 0.6728, 0.5859, 0.6728, 0.5859, 0.6885, 0.5848, 0.5077, 0.1982, 0.4839, 0.1982, 0.4839, 0.1982, 0.5077, 0.1982, 0.6728, 0.5478, 0.6892, 0.5478, 0.6892, 0.5478, 0.6728, 0.5478, 0.6852, 0.7022, 0.6728, 0.7022, 0.6728, 0.7022, 0.6852, 0.7022, 0.5492, 0.3862, 0.5488, 0.3277, 0.5488, 0.3277, 0.5492, 0.3862, 0.6851, 0.6978, 0.6852, 0.7022, 0.6852, 0.7022, 0.6851, 0.6978, 0.802, 0.6373, 0.6851, 0.6978, 0.6851, 0.6978, 0.802, 0.6373, 0.8016, 0.6016, 0.802, 0.6373, 0.802, 0.6373, 0.8016, 0.6016, 0.6728, 0.5859, 0.6728, 0.5478, 0.6728, 0.5478, 0.6728, 0.5859, 0.6891, 0.5542, 0.8016, 0.6016, 0.8016, 0.6016, 0.6891, 0.5542, 0.6892, 0.5478, 0.6891, 0.5542, 0.6891, 0.5542, 0.6892, 0.5478, 0.6728, 0.675, 0.6861, 0.6746, 0.6861, 0.6746, 0.6728, 0.675, 0.7576, 0.6468, 0.7903, 0.6313, 0.7903, 0.6313, 0.7576, 0.6468, 0.6464, 0.7286, 0.8536, 0.7286, 0.8536, 0.7286, 0.6464, 0.7286, 0.6861, 0.6746, 0.6861, 0.6823, 0.6861, 0.6823, 0.6861, 0.6746, 0.5786, 0.5464, 0.4214, 0.5464, 0.3993, 0.5243, 0.6007, 0.5243, 0.4214, 0.7036, 0.5786, 0.7036, 0.6007, 0.7257, 0.3993, 0.7257, 0.5786, 0.7036, 0.5786, 0.6851, 0.5786, 0.6103, 0.5786, 0.5464, 0.6007, 0.5243, 0.6007, 0.7257, 0.4214, 0.5464, 0.4214, 0.5856, 0.4214, 0.6845, 0.4214, 0.7036, 0.3993, 0.7257, 0.3993, 0.5243, 0.5692, 0.6259, 0.5572, 0.6094, 0.5572, 0.6094, 0.5692, 0.6259, 0.4214, 0.6845, 0.5786, 0.6851, 0.5786, 0.7036, 0.4214, 0.7036, 0.4355, 0.5705, 0.4526, 0.5639, 0.4526, 0.5639, 0.4355, 0.5705, 0.5692, 0.6259, 0.5682, 0.6536, 0.5186, 0.6531, 0.5184, 0.6258, 0.5275, 0.6146, 0.5419, 0.6095, 0.5572, 0.6094, 0.5572, 0.6094, 0.5419, 0.6095, 0.5419, 0.6095, 0.5572, 0.6094, 0.4794, 0.6066, 0.4899, 0.6308, 0.4816, 0.6526, 0.4336, 0.6521, 0.4333, 0.6237, 0.4438, 0.6116, 0.4628, 0.6032, 0.6007, 0.5243, 0.3993, 0.5243, 0.375, 0.5, 0.625, 0.5, 0.3993, 0.7257, 0.6007, 0.7257, 0.625, 0.75, 0.375, 0.75, 0.6007, 0.7257, 0.6007, 0.5243, 0.625, 0.5, 0.625, 0.75, 0.3993, 0.5243, 0.3993, 0.7257, 0.375, 0.75, 0.375, 0.5, 0.625, 0.75, 0.625, 0.5, 0.625, 0.5, 0.625, 0.75, 0.4214, 0.5856, 0.4355, 0.5705, 0.4526, 0.5639, 0.4438, 0.6116, 0.5786, 0.6851, 0.5682, 0.6536, 0.5692, 0.6259, 0.5572, 0.6094, 0.5636, 0.5895, 0.5786, 0.6103, 0.4214, 0.6845, 0.4816, 0.6526, 0.5186, 0.6531, 0.519, 0.6532, 0.5779, 0.6847, 0.5786, 0.6851, 0.4336, 0.6521, 0.4816, 0.6526, 0.4816, 0.6526, 0.4336, 0.6521, 0.5107, 0.5922, 0.5281, 0.5829, 0.5281, 0.5829, 0.5107, 0.5922, 0.4333, 0.6237, 0.4336, 0.6521, 0.4336, 0.6521, 0.4333, 0.6237, 0.2793, 0.5947, 0.256, 0.5892, 0.256, 0.5892, 0.2793, 0.5947, 0.5281, 0.5829, 0.5473, 0.5816, 0.5473, 0.5816, 0.5281, 0.5829, 0.4438, 0.6116, 0.4333, 0.6237, 0.4333, 0.6237, 0.4438, 0.6116, 0.6007, 0.5243, 0.3993, 0.5243, 0.3993, 0.5243, 0.6007, 0.5243, 0.5473, 0.5816, 0.5636, 0.5895, 0.5636, 0.5895, 0.5473, 0.5816, 0.602, 0.773, 0.398, 0.773, 0.398, 0.773, 0.602, 0.773, 0.4628, 0.6032, 0.4438, 0.6116, 0.4438, 0.6116, 0.4628, 0.6032, 0.3993, 0.7257, 0.6007, 0.7257, 0.6007, 0.7257, 0.3993, 0.7257, 0.5636, 0.5895, 0.5786, 0.6103, 0.5786, 0.6103, 0.5636, 0.5895, 0.4214, 0.6845, 0.4214, 0.5856, 0.4214, 0.5856, 0.4214, 0.6845, 0.4794, 0.6066, 0.4628, 0.6032, 0.4628, 0.6032, 0.4794, 0.6066, 0.6007, 0.7257, 0.6007, 0.5243, 0.6007, 0.5243, 0.6007, 0.7257, 0.5186, 0.6531, 0.5682, 0.6536, 0.5682, 0.6536, 0.5186, 0.6531, 0.4899, 0.6308, 0.4794, 0.6066, 0.4794, 0.6066, 0.4899, 0.6308, 0.3993, 0.5243, 0.3993, 0.7257, 0.3993, 0.7257, 0.3993, 0.5243, 0.5184, 0.6258, 0.5186, 0.6531, 0.5186, 0.6531, 0.5184, 0.6258, 0.426, 0.4233, 0.4259, 0.3009, 0.4259, 0.3009, 0.426, 0.4233, 0.5786, 0.6103, 0.5786, 0.6851, 0.5786, 0.6851, 0.5786, 0.6103, 0.4816, 0.6526, 0.4899, 0.6308, 0.4899, 0.6308, 0.4816, 0.6526, 0.5275, 0.6146, 0.5184, 0.6258, 0.5184, 0.6258, 0.5275, 0.6146, 0.5786, 0.6851, 0.4214, 0.6845, 0.4214, 0.6845, 0.5786, 0.6851, 0.625, 0.5, 0.625, 0.75, 0.625, 0.75, 0.625, 0.5, 0.5419, 0.6095, 0.5275, 0.6146, 0.5275, 0.6146, 0.5419, 0.6095, 0.5488, 0.3277, 0.5374, 0.3263, 0.5374, 0.3263, 0.5488, 0.3277, 0.5661, 0.8468, 0.5777, 0.8746, 0.5777, 0.8746, 0.5661, 0.8468, 0.4214, 0.5856, 0.4355, 0.5705, 0.4355, 0.5705, 0.4214, 0.5856, 0.5786, 0.6851, 0.5779, 0.6847, 0.519, 0.6532, 0.5186, 0.6531, 0.5682, 0.6536, 0.5186, 0.6531, 0.4816, 0.6526, 0.4897, 0.6312, 0.5184, 0.6258, 0.5184, 0.6258, 0.5039, 0.6, 0.5275, 0.6146, 0.5275, 0.6146, 0.5039, 0.6, 0.5107, 0.5922, 0.5107, 0.5922, 0.5281, 0.5829, 0.5419, 0.6095, 0.5419, 0.6095, 0.5275, 0.6146, 0.5107, 0.5922, 0.5419, 0.6095, 0.5281, 0.5829, 0.5473, 0.5816, 0.5473, 0.5816, 0.5636, 0.5895, 0.5572, 0.6094, 0.5419, 0.6095, 0.5184, 0.6258, 0.4897, 0.6312, 0.4816, 0.6526, 0.4899, 0.6308, 0.4794, 0.6066, 0.4794, 0.6066, 0.4628, 0.6032, 0.5039, 0.6, 0.5039, 0.6, 0.4628, 0.6032, 0.4919, 0.5803, 0.4919, 0.5803, 0.4628, 0.6032, 0.475, 0.5648, 0.5039, 0.6, 0.5184, 0.6258, 0.4794, 0.6066, 0.4214, 0.6845, 0.4336, 0.6521, 0.4816, 0.6526, 0.4526, 0.5639, 0.475, 0.5648, 0.4628, 0.6032, 0.4438, 0.6116, 0.4438, 0.6116, 0.4333, 0.6237, 0.4214, 0.5856, 0.4333, 0.6237, 0.4336, 0.6521, 0.4214, 0.6845, 0.4214, 0.5856, 0.1784, 0.5534, 0.1784, 0.6711, 0.1784, 0.6966, 0.1485, 0.7265, 0.1485, 0.5235, 0.3216, 0.5534, 0.1784, 0.5534, 0.1485, 0.5235, 0.3515, 0.5235, 0.1784, 0.6966, 0.2129, 0.6966, 0.2877, 0.6966, 0.3216, 0.6966, 0.3515, 0.7265, 0.1485, 0.7265, 0.3216, 0.6966, 0.3216, 0.6634, 0.3216, 0.5534, 0.3515, 0.5235, 0.3515, 0.7265, 0.1485, 0.5235, 0.1485, 0.7265, 0.125, 0.75, 0.125, 0.5, 0.398, 0.977, 0.602, 0.977, 0.602, 0.977, 0.398, 0.977, 0.2113, 0.5768, 0.2424, 0.5663, 0.2424, 0.5663, 0.2113, 0.5768, 0.3216, 0.6966, 0.2877, 0.6966, 0.2877, 0.6966, 0.3216, 0.6966, 0.256, 0.5892, 0.2314, 0.5969, 0.2314, 0.5969, 0.256, 0.5892, 0.2424, 0.5663, 0.2711, 0.5668, 0.2711, 0.5668, 0.2424, 0.5663, 0.2314, 0.5969, 0.2108, 0.6217, 0.2108, 0.6217, 0.2314, 0.5969, 0.2711, 0.5668, 0.2947, 0.5781, 0.2947, 0.5781, 0.2711, 0.5668, 0.1784, 0.6966, 0.1784, 0.6711, 0.1784, 0.6711, 0.1784, 0.6966, 0.2108, 0.6217, 0.2005, 0.6466, 0.2005, 0.6466, 0.2108, 0.6217, 0.2947, 0.5781, 0.3115, 0.6017, 0.3115, 0.6017, 0.2947, 0.5781, 0.2005, 0.6466, 0.2006, 0.6782, 0.2006, 0.6782, 0.2005, 0.6466, 0.5777, 0.8746, 0.5777, 0.9344, 0.5777, 0.9344, 0.5777, 0.8746, 0.3115, 0.6017, 0.3193, 0.6314, 0.3193, 0.6314, 0.3115, 0.6017, 0.2006, 0.6782, 0.2125, 0.6797, 0.2125, 0.6797, 0.2006, 0.6782, 0.5374, 0.3263, 0.5373, 0.301, 0.5373, 0.301, 0.5374, 0.3263, 0.3193, 0.6314, 0.3216, 0.6634, 0.3216, 0.6634, 0.3193, 0.6314, 0.2125, 0.6797, 0.2129, 0.6966, 0.2129, 0.6966, 0.2125, 0.6797, 0.3515, 0.7265, 0.3515, 0.5235, 0.3515, 0.5235, 0.3515, 0.7265, 0.574, 0.425, 0.426, 0.4233, 0.426, 0.4233, 0.574, 0.425, 0.3216, 0.6634, 0.3216, 0.6966, 0.3216, 0.6966, 0.3216, 0.6634, 0.1485, 0.7265, 0.3515, 0.7265, 0.3515, 0.7265, 0.1485, 0.7265, 0.3515, 0.5235, 0.1485, 0.5235, 0.125, 0.5, 0.375, 0.5, 0.1485, 0.7265, 0.3515, 0.7265, 0.375, 0.75, 0.125, 0.75, 0.3515, 0.7265, 0.3515, 0.5235, 0.375, 0.5, 0.375, 0.75, 0.375, 0.75, 0.375, 0.5, 0.375, 0.5, 0.375, 0.75, 0.1784, 0.6711, 0.2129, 0.6966, 0.1784, 0.6966, 0.2006, 0.6782, 0.1833, 0.6364, 0.1929, 0.6007, 0.1929, 0.6007, 0.2113, 0.5768, 0.2005, 0.6466, 0.2005, 0.6466, 0.2113, 0.5768, 0.2108, 0.6217, 0.2108, 0.6217, 0.2113, 0.5768, 0.2424, 0.5663, 0.2424, 0.5663, 0.2711, 0.5668, 0.2314, 0.5969, 0.2314, 0.5969, 0.2711, 0.5668, 0.256, 0.5892, 0.256, 0.5892, 0.2711, 0.5668, 0.2947, 0.5781, 0.2947, 0.5781, 0.3115, 0.6017, 0.2793, 0.5947, 0.2793, 0.5947, 0.3115, 0.6017, 0.2939, 0.6132, 0.2939, 0.6132, 0.3115, 0.6017, 0.3193, 0.6314, 0.3193, 0.6314, 0.3216, 0.6634, 0.3046, 0.6399, 0.3046, 0.6399, 0.3216, 0.6634, 0.3039, 0.6749, 0.3039, 0.6749, 0.3216, 0.6634, 0.3216, 0.6966, 0.3216, 0.6966, 0.2877, 0.6966, 0.2904, 0.6791, 0.3039, 0.6749, 0.3046, 0.6399, 0.2939, 0.6132, 0.3193, 0.6314, 0.2793, 0.5947, 0.256, 0.5892, 0.2947, 0.5781, 0.2314, 0.5969, 0.2108, 0.6217, 0.2424, 0.5663, 0.2005, 0.6466, 0.2006, 0.6782, 0.1929, 0.6007, 0.2129, 0.6966, 0.1784, 0.6711, 0.2006, 0.6782, 0.2125, 0.6797, 0.2006, 0.6782, 0.1784, 0.6711, 0.1833, 0.6364, 0.3046, 0.6399, 0.2939, 0.6132, 0.2939, 0.6132, 0.3046, 0.6399, 0.1784, 0.6711, 0.1833, 0.6364, 0.1833, 0.6364, 0.1784, 0.6711, 0.3039, 0.6749, 0.3046, 0.6399, 0.3046, 0.6399, 0.3039, 0.6749, 0.1485, 0.5235, 0.1485, 0.7265, 0.1485, 0.7265, 0.1485, 0.5235, 0.2904, 0.6791, 0.3039, 0.6749, 0.3039, 0.6749, 0.2904, 0.6791, 0.3515, 0.5235, 0.1485, 0.5235, 0.1485, 0.5235, 0.3515, 0.5235, 0.2877, 0.6966, 0.2904, 0.6791, 0.2904, 0.6791, 0.2877, 0.6966, 0.3976, 0.2274, 0.6024, 0.2274, 0.6024, 0.2274, 0.3976, 0.2274, 0.2129, 0.6966, 0.1784, 0.6966, 0.1784, 0.6966, 0.2129, 0.6966, 0.2129, 0.6966, 0.2125, 0.6797, 0.2527, 0.6495, 0.2113, 0.5768, 0.1784, 0.5534, 0.2424, 0.5663, 0.1924, 0.6014, 0.1929, 0.6007, 0.1833, 0.6364, 0.1784, 0.6711, 0.1784, 0.5534, 0.2711, 0.5668, 0.3216, 0.5534, 0.2947, 0.5781, 0.2947, 0.5781, 0.3216, 0.5534, 0.3115, 0.6017, 0.3115, 0.6017, 0.3216, 0.5534, 0.3216, 0.6634, 0.3193, 0.6314, 0.2424, 0.5663, 0.1784, 0.5534, 0.3216, 0.5534, 0.2711, 0.5668, 0.2125, 0.6797, 0.2006, 0.6782, 0.2527, 0.6495, 0.2006, 0.6782, 0.2005, 0.6466, 0.2527, 0.6495, 0.2005, 0.6466, 0.2108, 0.6217, 0.2527, 0.6495, 0.2108, 0.6217, 0.2314, 0.5969, 0.2527, 0.6495, 0.2314, 0.5969, 0.256, 0.5892, 0.2527, 0.6495, 0.256, 0.5892, 0.2793, 0.5947, 0.2527, 0.6495, 0.2793, 0.5947, 0.2939, 0.6132, 0.2527, 0.6495, 0.2939, 0.6132, 0.3046, 0.6399, 0.2527, 0.6495, 0.3046, 0.6399, 0.3039, 0.6749, 0.2527, 0.6495, 0.3039, 0.6749, 0.2904, 0.6791, 0.2527, 0.6495, 0.2904, 0.6791, 0.2877, 0.6966, 0.2527, 0.6495, 0.2877, 0.6966, 0.2129, 0.6966, 0.2527, 0.6495, 0.4223, 0.9527, 0.5777, 0.9527, 0.602, 0.977, 0.398, 0.977, 0.5777, 0.7973, 0.5141, 0.7973, 0.4786, 0.7973, 0.4223, 0.7973, 0.398, 0.773, 0.602, 0.773, 0.5777, 0.9527, 0.5777, 0.9344, 0.5777, 0.8746, 0.5777, 0.7973, 0.602, 0.773, 0.602, 0.977, 0.4223, 0.7973, 0.4223, 0.8755, 0.4223, 0.9362, 0.4223, 0.9527, 0.398, 0.977, 0.398, 0.773, 0.4223, 0.9362, 0.5777, 0.9344, 0.5777, 0.9527, 0.4223, 0.9527, 0.447, 0.8806, 0.4546, 0.8629, 0.4662, 0.8395, 0.4776, 0.8272, 0.4858, 0.822, 0.507, 0.822, 0.5153, 0.8271, 0.5314, 0.8427, 0.5447, 0.8594, 0.553, 0.8795, 0.553, 0.91, 0.447, 0.9112, 0.5777, 0.8746, 0.5661, 0.8468, 0.5497, 0.8261, 0.5306, 0.8076, 0.5141, 0.7973, 0.5777, 0.7973, 0.5497, 0.8261, 0.5661, 0.8468, 0.5661, 0.8468, 0.5497, 0.8261, 0.553, 0.8795, 0.5447, 0.8594, 0.5447, 0.8594, 0.553, 0.8795, 0.5306, 0.8076, 0.5497, 0.8261, 0.5497, 0.8261, 0.5306, 0.8076, 0.5447, 0.8594, 0.5314, 0.8427, 0.5314, 0.8427, 0.5447, 0.8594, 0.125, 0.75, 0.375, 0.75, 0.375, 0.75, 0.125, 0.75, 0.5141, 0.7973, 0.5306, 0.8076, 0.5306, 0.8076, 0.5141, 0.7973, 0.375, 0.75, 0.625, 0.75, 0.625, 0.75, 0.375, 0.75, 0.5314, 0.8427, 0.5153, 0.8271, 0.5153, 0.8271, 0.5314, 0.8427, 0.375, 0.75, 0.375, 0.75, 0.375, 0.75, 0.375, 0.75, 0.5153, 0.8271, 0.507, 0.822, 0.507, 0.822, 0.5153, 0.8271, 0.625, 0.75, 0.625, 0.75, 0.625, 0.75, 0.625, 0.75, 0.4546, 0.8629, 0.447, 0.8806, 0.447, 0.8806, 0.4546, 0.8629, 0.625, 1.0, 0.625, 0.75, 0.625, 0.75, 0.625, 1.0, 0.398, 0.977, 0.602, 0.977, 0.625, 1.0, 0.375, 1.0, 0.602, 0.773, 0.398, 0.773, 0.375, 0.75, 0.625, 0.75, 0.602, 0.977, 0.602, 0.773, 0.625, 0.75, 0.625, 1.0, 0.398, 0.773, 0.398, 0.977, 0.375, 1.0, 0.375, 0.75, 0.625, 0.75, 0.625, 0.75, 0.625, 0.75, 0.625, 0.75, 0.625, 0.75, 0.375, 0.75, 0.375, 0.75, 0.625, 0.75, 0.375, 0.75, 0.375, 1.0, 0.375, 1.0, 0.375, 0.75, 0.375, 0.75, 0.375, 0.75, 0.375, 0.75, 0.375, 0.75, 0.553, 0.91, 0.553, 0.8795, 0.5777, 0.8746, 0.5777, 0.9344, 0.447, 0.9112, 0.553, 0.91, 0.5777, 0.9344, 0.4223, 0.9362, 0.507, 0.822, 0.4858, 0.822, 0.4786, 0.7973, 0.5141, 0.7973, 0.447, 0.8806, 0.447, 0.9112, 0.4223, 0.9362, 0.4223, 0.8755, 0.4858, 0.822, 0.4776, 0.8272, 0.4617, 0.808, 0.4786, 0.7973, 0.4776, 0.8272, 0.4662, 0.8395, 0.4456, 0.8254, 0.4617, 0.808, 0.4662, 0.8395, 0.4546, 0.8629, 0.4322, 0.8526, 0.4456, 0.8254, 0.4546, 0.8629, 0.447, 0.8806, 0.4223, 0.8755, 0.4322, 0.8526, 0.5153, 0.8271, 0.507, 0.822, 0.5141, 0.7973, 0.5306, 0.8076, 0.5314, 0.8427, 0.5153, 0.8271, 0.5306, 0.8076, 0.5497, 0.8261, 0.5447, 0.8594, 0.5314, 0.8427, 0.5497, 0.8261, 0.5661, 0.8468, 0.553, 0.8795, 0.5447, 0.8594, 0.5661, 0.8468, 0.5777, 0.8746, 0.4786, 0.7973, 0.5141, 0.7973, 0.5141, 0.7973, 0.4786, 0.7973, 0.398, 0.773, 0.398, 0.977, 0.398, 0.977, 0.398, 0.773, 0.625, 0.25, 0.625, 0.25, 0.625, 0.25, 0.625, 0.25, 0.507, 0.822, 0.4858, 0.822, 0.4858, 0.822, 0.507, 0.822, 0.4223, 0.9362, 0.4223, 0.8755, 0.4223, 0.8755, 0.4223, 0.9362, 0.4268, 0.08446, 0.5732, 0.08178, 0.5732, 0.08178, 0.4268, 0.08446, 0.447, 0.8806, 0.447, 0.9112, 0.447, 0.9112, 0.447, 0.8806, 0.4617, 0.808, 0.4786, 0.7973, 0.4786, 0.7973, 0.4617, 0.808, 0.4858, 0.822, 0.4776, 0.8272, 0.4776, 0.8272, 0.4858, 0.822, 0.4456, 0.8254, 0.4617, 0.808, 0.4617, 0.808, 0.4456, 0.8254, 0.625, 0.75, 0.875, 0.75, 0.875, 0.75, 0.625, 0.75, 0.4776, 0.8272, 0.4662, 0.8395, 0.4662, 0.8395, 0.4776, 0.8272, 0.4322, 0.8526, 0.4456, 0.8254, 0.4456, 0.8254, 0.4322, 0.8526, 0.6024, 0.0226, 0.3976, 0.0226, 0.3976, 0.0226, 0.6024, 0.0226, 0.4662, 0.8395, 0.4546, 0.8629, 0.4546, 0.8629, 0.4662, 0.8395, 0.375, 0.75, 0.375, 0.75, 0.375, 0.75, 0.375, 0.75, 0.4223, 0.8755, 0.4322, 0.8526, 0.4322, 0.8526, 0.4223, 0.8755, 0.4259, 0.3009, 0.426, 0.4233, 0.426, 0.449, 0.3973, 0.4777, 0.3973, 0.2723, 0.426, 0.449, 0.574, 0.449, 0.6027, 0.4777, 0.3973, 0.4777, 0.5741, 0.3009, 0.5373, 0.301, 0.5139, 0.301, 0.4866, 0.301, 0.4656, 0.301, 0.4259, 0.3009, 0.3973, 0.2723, 0.6027, 0.2723, 0.574, 0.449, 0.574, 0.425, 0.5741, 0.3009, 0.6027, 0.2723, 0.6027, 0.4777, 0.5373, 0.301, 0.5374, 0.3263, 0.5488, 0.3277, 0.5492, 0.3862, 0.5131, 0.3862, 0.5139, 0.301, 0.4866, 0.301, 0.4868, 0.3855, 0.4516, 0.3856, 0.4516, 0.331, 0.4645, 0.3295, 0.4656, 0.301, 0.426, 0.4233, 0.574, 0.425, 0.574, 0.449, 0.426, 0.449, 0.4259, 0.3009, 0.4656, 0.301, 0.4645, 0.3295, 0.4516, 0.331, 0.4516, 0.3856, 0.4868, 0.3855, 0.4866, 0.301, 0.5139, 0.301, 0.5131, 0.3862, 0.5492, 0.3862, 0.5488, 0.3277, 0.5374, 0.3263, 0.5373, 0.301, 0.5741, 0.3009, 0.574, 0.425, 0.426, 0.4233, 0.3973, 0.2723, 0.3973, 0.4777, 0.375, 0.5, 0.375, 0.25, 0.3973, 0.4777, 0.6027, 0.4777, 0.625, 0.5, 0.375, 0.5, 0.6027, 0.2723, 0.3973, 0.2723, 0.375, 0.25, 0.625, 0.25, 0.6027, 0.4777, 0.6027, 0.2723, 0.625, 0.25, 0.625, 0.5, 0.625, 0.5, 0.625, 0.25, 0.625, 0.25, 0.625, 0.5, 0.375, 0.5, 0.625, 0.5, 0.625, 0.5, 0.375, 0.5, 0.625, 0.5, 0.625, 0.5, 0.625, 0.5, 0.625, 0.5, 0.375, 0.5, 0.375, 0.5, 0.375, 0.5, 0.375, 0.5, 0.375, 0.25, 0.375, 0.5, 0.375, 0.5, 0.375, 0.25, 0.4259, 0.3009, 0.4656, 0.301, 0.4656, 0.301, 0.4259, 0.3009, 0.375, 0.5, 0.125, 0.5, 0.125, 0.5, 0.375, 0.5, 0.625, 0.5, 0.625, 0.5, 0.625, 0.5, 0.625, 0.5, 0.5139, 0.301, 0.5131, 0.3862, 0.5131, 0.3862, 0.5139, 0.301, 0.3973, 0.2723, 0.3973, 0.4777, 0.3973, 0.4777, 0.3973, 0.2723, 0.4868, 0.3855, 0.4866, 0.301, 0.4866, 0.301, 0.4868, 0.3855, 0.375, 0.5, 0.375, 0.5, 0.375, 0.5, 0.375, 0.5, 0.3973, 0.4777, 0.6027, 0.4777, 0.6027, 0.4777, 0.3973, 0.4777, 0.4516, 0.3856, 0.4868, 0.3855, 0.4868, 0.3855, 0.4516, 0.3856, 0.6027, 0.2723, 0.3973, 0.2723, 0.3973, 0.2723, 0.6027, 0.2723, 0.5732, 0.1176, 0.5068, 0.119, 0.5068, 0.119, 0.5732, 0.1176, 0.4516, 0.331, 0.4516, 0.3856, 0.4516, 0.3856, 0.4516, 0.331, 0.6027, 0.4777, 0.6027, 0.2723, 0.6027, 0.2723, 0.6027, 0.4777, 0.4645, 0.3295, 0.4516, 0.331, 0.4516, 0.331, 0.4645, 0.3295, 0.4656, 0.301, 0.4645, 0.3295, 0.4645, 0.3295, 0.4656, 0.301, 0.625, 0.5, 0.625, 0.5, 0.625, 0.5, 0.625, 0.5, 0.5373, 0.301, 0.5741, 0.3009, 0.5741, 0.3009, 0.5373, 0.301, 0.3976, 0.0226, 0.3976, 0.2274, 0.3976, 0.2274, 0.3976, 0.0226, 0.5741, 0.3009, 0.574, 0.425, 0.574, 0.425, 0.5741, 0.3009, 0.4866, 0.301, 0.5139, 0.301, 0.5139, 0.301, 0.4866, 0.301, 0.4268, 0.05184, 0.4268, 0.08446, 0.4268, 0.1982, 0.3976, 0.2274, 0.3976, 0.0226, 0.5732, 0.05184, 0.4268, 0.05184, 0.3976, 0.0226, 0.6024, 0.0226, 0.4268, 0.1982, 0.4559, 0.1982, 0.4839, 0.1982, 0.5077, 0.1982, 0.5732, 0.1982, 0.6024, 0.2274, 0.3976, 0.2274, 0.5732, 0.1982, 0.5732, 0.1176, 0.5732, 0.08178, 0.5732, 0.05184, 0.6024, 0.0226, 0.6024, 0.2274, 0.375, 0.25, 0.625, 0.25, 0.625, 0.25, 0.375, 0.25, 0.5068, 0.119, 0.5077, 0.1982, 0.5077, 0.1982, 0.5068, 0.119, 0.4559, 0.1982, 0.4559, 0.1743, 0.4445, 0.1746, 0.4442, 0.1195, 0.4842, 0.1192, 0.4839, 0.1982, 0.5077, 0.1982, 0.5068, 0.119, 0.5732, 0.1176, 0.5732, 0.1982, 0.3976, 0.0226, 0.3976, 0.2274, 0.375, 0.25, 0.375, 0.0, 0.6024, 0.0226, 0.3976, 0.0226, 0.375, 0.0, 0.625, 0.0, 0.3976, 0.2274, 0.6024, 0.2274, 0.625, 0.25, 0.375, 0.25, 0.6024, 0.2274, 0.6024, 0.0226, 0.625, 0.0, 0.625, 0.25, 0.625, 0.25, 0.625, 0.0, 0.625, 0.0, 0.625, 0.25, 0.375, 0.0, 0.375, 0.25, 0.375, 0.25, 0.375, 0.0, 0.375, 0.0, 0.375, 0.0, 0.375, 0.0, 0.375, 0.0, 0.625, 0.0, 0.625, 0.0, 0.625, 0.0, 0.625, 0.0, 0.625, 0.0, 0.375, 0.0, 0.375, 0.0, 0.625, 0.0, 0.625, 0.25, 0.625, 0.25, 0.625, 0.25, 0.625, 0.25, 0.375, 0.25, 0.375, 0.25, 0.375, 0.25, 0.375, 0.25, 0.4268, 0.08446, 0.5732, 0.08178, 0.5732, 0.1176, 0.5068, 0.119, 0.5077, 0.1982, 0.4839, 0.1982, 0.4842, 0.1192, 0.4442, 0.1195, 0.4445, 0.1746, 0.4559, 0.1743, 0.4559, 0.1982, 0.4268, 0.1982, 0.125, 0.5, 0.125, 0.75, 0.125, 0.75, 0.125, 0.5, 0.375, 1.0, 0.375, 1.0, 0.375, 1.0, 0.375, 1.0, 0.4268, 0.1982, 0.4268, 0.08446, 0.4268, 0.08446, 0.4268, 0.1982, 0.5732, 0.08178, 0.5732, 0.1176, 0.5732, 0.1176, 0.5732, 0.08178, 0.375, 1.0, 0.625, 1.0, 0.625, 1.0, 0.375, 1.0, 0.125, 0.5, 0.125, 0.5, 0.125, 0.5, 0.125, 0.5, 0.625, 1.0, 0.625, 1.0, 0.625, 1.0, 0.625, 1.0, 0.4559, 0.1743, 0.4559, 0.1982, 0.4559, 0.1982, 0.4559, 0.1743, 0.375, 0.25, 0.375, 0.25, 0.375, 0.25, 0.375, 0.25, 0.4445, 0.1746, 0.4559, 0.1743, 0.4559, 0.1743, 0.4445, 0.1746, 0.4559, 0.1982, 0.4268, 0.1982, 0.4268, 0.1982, 0.4559, 0.1982, 0.4442, 0.1195, 0.4445, 0.1746, 0.4445, 0.1746, 0.4442, 0.1195, 0.875, 0.75, 0.875, 0.75, 0.875, 0.75, 0.875, 0.75, 0.4842, 0.1192, 0.4442, 0.1195, 0.4442, 0.1195, 0.4842, 0.1192, 0.4839, 0.1982, 0.4842, 0.1192, 0.4842, 0.1192, 0.4839, 0.1982])
me_cube.materials.append(mat_material)
me_cube.materials.append(mat_material_001)
me_cube.materials.append(mat_material_002)
me_cube.materials.append(mat_material_003)
me_cube.materials.append(mat_material_004)
me_cube.materials.append(mat_material_005)
me_cube.materials.append(mat_material_006)
me_cube.use_remesh_preserve_volume = False
me_cube.use_remesh_preserve_attributes = False
me_cube.use_mirror_vertex_groups = False
me_cube.update()

# ---- objects
ob_cube = bpy.data.objects.new('Cube', me_cube)
ob_light = bpy.data.objects.new('Light', light_light)
ob_camera = bpy.data.objects.new('Camera', cam_camera)

# ---- transforms, parenting, visibility, modifiers, constraints
ob_cube.location = (0.0, 0.0, 0.0)
ob_cube.lock_rotations_4d = False
ob_cube.empty_display_type = 'ARROWS'
ob_cube.lineart.crease_threshold = 0.0
ob_light.location = (4.076, 1.005, 5.904)
ob_light.rotation_euler = (0.6503, 0.05522, 1.866)
ob_light.lock_rotations_4d = False
ob_light.empty_display_type = 'ARROWS'
ob_light.color = (0.0, 0.0, 0.0, 0.0)
ob_light.lineart.crease_threshold = 0.0
ob_camera.location = (7.359, -6.926, 4.958)
ob_camera.rotation_euler = (1.109, 0.0, 0.8149)
ob_camera.lock_rotations_4d = False
ob_camera.empty_display_type = 'ARROWS'
ob_camera.color = (0.0, 0.0, 0.0, 0.0)
ob_camera.display_type = 'WIRE'
ob_camera.lineart.crease_threshold = 0.0

# ---- collection membership
col_collection.objects.link(ob_cube)
col_collection.objects.link(ob_light)
col_collection.objects.link(ob_camera)

# ---- scene / render settings (as saved in the file)
scene.camera = ob_camera
scene.frame_start = 1; scene.frame_end = 250; scene.frame_set(1)
scene.render.engine = 'BLENDER_EEVEE_NEXT'
scene.cycles.use_denoising = False
scene.cycles.samples = 128
scene.cycles.sampling_pattern = 'TABULATED_SOBOL'
scene.cycles.use_adaptive_sampling = False
scene.cycles.use_light_tree = False
scene.view_settings.view_transform = 'Filmic'
bpy.context.view_layer.update()
